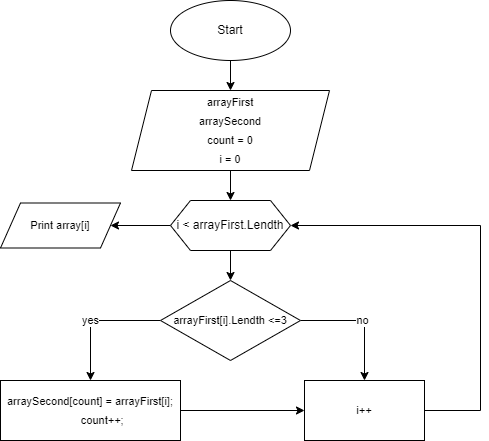

The diagram above was exported from draw.io. Its source (the exported page's mxGraphModel, read from the mxfile embedded in the PNG):
<mxGraphModel dx="1038" dy="560" grid="1" gridSize="10" guides="1" tooltips="1" connect="1" arrows="1" fold="1" page="1" pageScale="1" pageWidth="827" pageHeight="1169" math="0" shadow="0">
  <root>
    <mxCell id="0" />
    <mxCell id="1" parent="0" />
    <mxCell id="5UgUSs5dwT-Gf-B0Cqc0-4" value="" style="edgeStyle=orthogonalEdgeStyle;rounded=0;orthogonalLoop=1;jettySize=auto;html=1;fontFamily=Helvetica;fontSize=11;fontColor=#000000;" edge="1" parent="1" source="5UgUSs5dwT-Gf-B0Cqc0-1" target="5UgUSs5dwT-Gf-B0Cqc0-2">
      <mxGeometry relative="1" as="geometry" />
    </mxCell>
    <mxCell id="5UgUSs5dwT-Gf-B0Cqc0-1" value="Start" style="ellipse;whiteSpace=wrap;html=1;" vertex="1" parent="1">
      <mxGeometry x="220" y="10" width="120" height="60" as="geometry" />
    </mxCell>
    <mxCell id="5UgUSs5dwT-Gf-B0Cqc0-5" value="" style="edgeStyle=orthogonalEdgeStyle;rounded=0;orthogonalLoop=1;jettySize=auto;html=1;fontFamily=Helvetica;fontSize=11;fontColor=#000000;" edge="1" parent="1" source="5UgUSs5dwT-Gf-B0Cqc0-2">
      <mxGeometry relative="1" as="geometry">
        <mxPoint x="280" y="210" as="targetPoint" />
      </mxGeometry>
    </mxCell>
    <mxCell id="5UgUSs5dwT-Gf-B0Cqc0-2" value="&lt;div style=&quot;font-size: 11px; line-height: 19px;&quot;&gt;arrayFirst&lt;/div&gt;&lt;div style=&quot;font-size: 11px; line-height: 19px;&quot;&gt;arraySecond&lt;/div&gt;&lt;div style=&quot;font-size: 11px; line-height: 19px;&quot;&gt;count = 0&lt;/div&gt;&lt;div style=&quot;font-size: 11px; line-height: 19px;&quot;&gt;i = 0&lt;/div&gt;" style="shape=parallelogram;perimeter=parallelogramPerimeter;whiteSpace=wrap;html=1;fixedSize=1;fontFamily=Helvetica;fontSize=11;" vertex="1" parent="1">
      <mxGeometry x="181" y="100" width="198" height="80" as="geometry" />
    </mxCell>
    <mxCell id="5UgUSs5dwT-Gf-B0Cqc0-6" value="Print array[i]" style="shape=parallelogram;perimeter=parallelogramPerimeter;whiteSpace=wrap;html=1;fixedSize=1;labelBackgroundColor=none;fontFamily=Helvetica;fontSize=11;fontColor=#000000;" vertex="1" parent="1">
      <mxGeometry x="50" y="212.5" width="120" height="45" as="geometry" />
    </mxCell>
    <mxCell id="5UgUSs5dwT-Gf-B0Cqc0-9" value="" style="edgeStyle=orthogonalEdgeStyle;rounded=0;orthogonalLoop=1;jettySize=auto;html=1;fontFamily=Helvetica;fontSize=11;fontColor=#000000;" edge="1" parent="1" source="5UgUSs5dwT-Gf-B0Cqc0-8" target="5UgUSs5dwT-Gf-B0Cqc0-6">
      <mxGeometry relative="1" as="geometry" />
    </mxCell>
    <mxCell id="5UgUSs5dwT-Gf-B0Cqc0-16" value="" style="edgeStyle=orthogonalEdgeStyle;rounded=0;orthogonalLoop=1;jettySize=auto;html=1;fontFamily=Helvetica;fontSize=11;fontColor=#000000;" edge="1" parent="1" source="5UgUSs5dwT-Gf-B0Cqc0-8" target="5UgUSs5dwT-Gf-B0Cqc0-10">
      <mxGeometry relative="1" as="geometry" />
    </mxCell>
    <mxCell id="5UgUSs5dwT-Gf-B0Cqc0-8" value="&lt;span style=&quot;font-size: 12px;&quot;&gt;i &amp;lt; arrayFirst.Lendth&lt;/span&gt;" style="shape=hexagon;perimeter=hexagonPerimeter2;whiteSpace=wrap;html=1;fixedSize=1;labelBackgroundColor=none;fontFamily=Helvetica;fontSize=11;fontColor=#000000;" vertex="1" parent="1">
      <mxGeometry x="220" y="210" width="120" height="50" as="geometry" />
    </mxCell>
    <mxCell id="5UgUSs5dwT-Gf-B0Cqc0-14" value="yes" style="edgeStyle=orthogonalEdgeStyle;rounded=0;orthogonalLoop=1;jettySize=auto;html=1;fontFamily=Helvetica;fontSize=11;fontColor=#000000;entryX=0.5;entryY=0;entryDx=0;entryDy=0;" edge="1" parent="1" source="5UgUSs5dwT-Gf-B0Cqc0-10" target="5UgUSs5dwT-Gf-B0Cqc0-11">
      <mxGeometry x="0.6923" y="-40" relative="1" as="geometry">
        <mxPoint x="180" y="340" as="targetPoint" />
        <Array as="points">
          <mxPoint x="140" y="330" />
        </Array>
        <mxPoint x="40" y="-40" as="offset" />
      </mxGeometry>
    </mxCell>
    <mxCell id="5UgUSs5dwT-Gf-B0Cqc0-15" value="no" style="edgeStyle=orthogonalEdgeStyle;rounded=0;orthogonalLoop=1;jettySize=auto;html=1;entryX=0.5;entryY=0;entryDx=0;entryDy=0;fontFamily=Helvetica;fontSize=11;fontColor=#000000;" edge="1" parent="1" source="5UgUSs5dwT-Gf-B0Cqc0-10" target="5UgUSs5dwT-Gf-B0Cqc0-12">
      <mxGeometry relative="1" as="geometry" />
    </mxCell>
    <mxCell id="5UgUSs5dwT-Gf-B0Cqc0-10" value="arrayFirst[i].Lendth &amp;lt;=3" style="rhombus;whiteSpace=wrap;html=1;labelBackgroundColor=none;fontFamily=Helvetica;fontSize=11;fontColor=#000000;" vertex="1" parent="1">
      <mxGeometry x="210" y="290" width="140" height="80" as="geometry" />
    </mxCell>
    <mxCell id="5UgUSs5dwT-Gf-B0Cqc0-18" value="" style="edgeStyle=orthogonalEdgeStyle;rounded=0;orthogonalLoop=1;jettySize=auto;html=1;fontFamily=Helvetica;fontSize=11;fontColor=#000000;entryX=0;entryY=0.5;entryDx=0;entryDy=0;" edge="1" parent="1" source="5UgUSs5dwT-Gf-B0Cqc0-11" target="5UgUSs5dwT-Gf-B0Cqc0-12">
      <mxGeometry relative="1" as="geometry">
        <mxPoint x="340" y="420" as="targetPoint" />
      </mxGeometry>
    </mxCell>
    <mxCell id="5UgUSs5dwT-Gf-B0Cqc0-11" value="&lt;div style=&quot;font-size: 11px; line-height: 19px;&quot;&gt;&lt;div style=&quot;font-size: 11px;&quot;&gt;arraySecond[count] = arrayFirst[i];&lt;/div&gt;&lt;div style=&quot;font-size: 11px;&quot;&gt;&amp;nbsp; &amp;nbsp; &amp;nbsp; &amp;nbsp; count++;&lt;/div&gt;&lt;/div&gt;" style="rounded=0;whiteSpace=wrap;html=1;labelBackgroundColor=none;fontFamily=Helvetica;fontSize=11;fontColor=#000000;" vertex="1" parent="1">
      <mxGeometry x="50" y="390" width="180" height="60" as="geometry" />
    </mxCell>
    <mxCell id="5UgUSs5dwT-Gf-B0Cqc0-20" value="" style="edgeStyle=orthogonalEdgeStyle;rounded=0;orthogonalLoop=1;jettySize=auto;html=1;fontFamily=Helvetica;fontSize=11;fontColor=#000000;entryX=1;entryY=0.5;entryDx=0;entryDy=0;" edge="1" parent="1" source="5UgUSs5dwT-Gf-B0Cqc0-12" target="5UgUSs5dwT-Gf-B0Cqc0-8">
      <mxGeometry relative="1" as="geometry">
        <mxPoint x="580" y="320" as="targetPoint" />
        <Array as="points">
          <mxPoint x="530" y="420" />
          <mxPoint x="530" y="235" />
        </Array>
      </mxGeometry>
    </mxCell>
    <mxCell id="5UgUSs5dwT-Gf-B0Cqc0-12" value="i++" style="rounded=0;whiteSpace=wrap;html=1;labelBackgroundColor=none;fontFamily=Helvetica;fontSize=11;fontColor=#000000;" vertex="1" parent="1">
      <mxGeometry x="354" y="390" width="120" height="60" as="geometry" />
    </mxCell>
  </root>
</mxGraphModel>